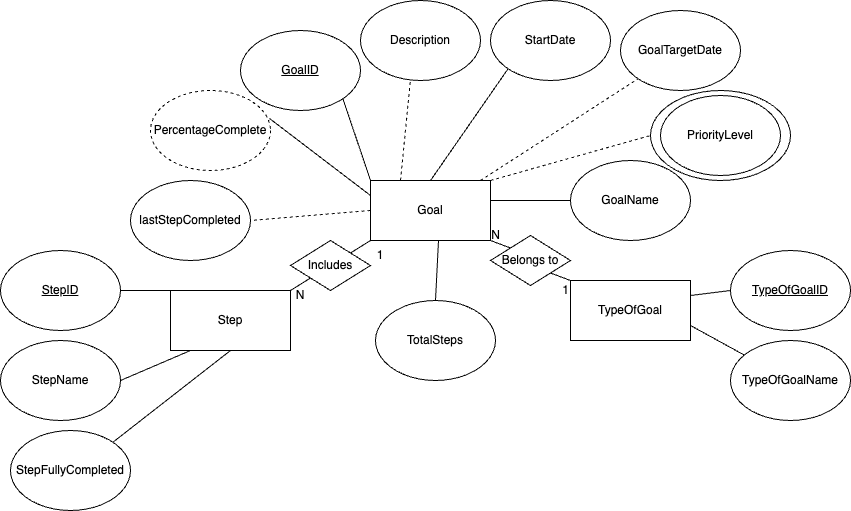

The diagram above was exported from draw.io. Its source (the exported page's mxGraphModel, read from the mxfile embedded in the PNG):
<mxGraphModel dx="1804" dy="1663" grid="1" gridSize="10" guides="1" tooltips="1" connect="1" arrows="1" fold="1" page="1" pageScale="1" pageWidth="850" pageHeight="1100" math="0" shadow="0">
  <root>
    <mxCell id="0" />
    <mxCell id="1" parent="0" />
    <mxCell id="p6DwhiF-Mg2G8dND3doh-1" value="Goal" style="rounded=0;whiteSpace=wrap;html=1;" parent="1" vertex="1">
      <mxGeometry x="300" y="100" width="120" height="60" as="geometry" />
    </mxCell>
    <mxCell id="p6DwhiF-Mg2G8dND3doh-3" value="Step" style="rounded=0;whiteSpace=wrap;html=1;" parent="1" vertex="1">
      <mxGeometry x="100" y="210" width="120" height="60" as="geometry" />
    </mxCell>
    <mxCell id="p6DwhiF-Mg2G8dND3doh-4" value="TypeOfGoal" style="rounded=0;whiteSpace=wrap;html=1;" parent="1" vertex="1">
      <mxGeometry x="500" y="200" width="120" height="60" as="geometry" />
    </mxCell>
    <mxCell id="p6DwhiF-Mg2G8dND3doh-5" value="&lt;u&gt;GoalID&lt;/u&gt;" style="ellipse;whiteSpace=wrap;html=1;" parent="1" vertex="1">
      <mxGeometry x="170" y="-50" width="120" height="80" as="geometry" />
    </mxCell>
    <mxCell id="p6DwhiF-Mg2G8dND3doh-8" value="Description" style="ellipse;whiteSpace=wrap;html=1;" parent="1" vertex="1">
      <mxGeometry x="290" y="-80" width="120" height="80" as="geometry" />
    </mxCell>
    <mxCell id="p6DwhiF-Mg2G8dND3doh-10" value="" style="endArrow=none;html=1;rounded=0;entryX=1;entryY=1;entryDx=0;entryDy=0;exitX=0;exitY=0;exitDx=0;exitDy=0;" parent="1" source="UJToKRcdWho7xmVPFwm1-57" target="p6DwhiF-Mg2G8dND3doh-1" edge="1">
      <mxGeometry width="50" height="50" relative="1" as="geometry">
        <mxPoint x="400" y="310" as="sourcePoint" />
        <mxPoint x="450" y="260" as="targetPoint" />
      </mxGeometry>
    </mxCell>
    <mxCell id="p6DwhiF-Mg2G8dND3doh-11" value="StartDate" style="ellipse;whiteSpace=wrap;html=1;" parent="1" vertex="1">
      <mxGeometry x="420" y="-80" width="120" height="80" as="geometry" />
    </mxCell>
    <mxCell id="p6DwhiF-Mg2G8dND3doh-12" value="GoalTargetDate" style="ellipse;whiteSpace=wrap;html=1;" parent="1" vertex="1">
      <mxGeometry x="550" y="-70" width="120" height="80" as="geometry" />
    </mxCell>
    <mxCell id="p6DwhiF-Mg2G8dND3doh-13" value="" style="endArrow=none;html=1;rounded=0;entryX=1;entryY=1;entryDx=0;entryDy=0;exitX=0;exitY=0;exitDx=0;exitDy=0;" parent="1" source="p6DwhiF-Mg2G8dND3doh-1" target="p6DwhiF-Mg2G8dND3doh-5" edge="1">
      <mxGeometry width="50" height="50" relative="1" as="geometry">
        <mxPoint x="400" y="190" as="sourcePoint" />
        <mxPoint x="450" y="140" as="targetPoint" />
      </mxGeometry>
    </mxCell>
    <mxCell id="p6DwhiF-Mg2G8dND3doh-17" value="1" style="text;html=1;align=center;verticalAlign=middle;resizable=0;points=[];autosize=1;strokeColor=none;fillColor=none;" parent="1" vertex="1">
      <mxGeometry x="480" y="195" width="30" height="30" as="geometry" />
    </mxCell>
    <mxCell id="p6DwhiF-Mg2G8dND3doh-18" value="N" style="text;html=1;align=center;verticalAlign=middle;resizable=0;points=[];autosize=1;strokeColor=none;fillColor=none;" parent="1" vertex="1">
      <mxGeometry x="410" y="140" width="30" height="30" as="geometry" />
    </mxCell>
    <mxCell id="p6DwhiF-Mg2G8dND3doh-19" value="PriorityLevel" style="ellipse;whiteSpace=wrap;html=1;" parent="1" vertex="1">
      <mxGeometry x="590" y="15" width="120" height="80" as="geometry" />
    </mxCell>
    <mxCell id="UJToKRcdWho7xmVPFwm1-2" value="" style="endArrow=none;dashed=1;html=1;rounded=0;entryX=0;entryY=1;entryDx=0;entryDy=0;" edge="1" parent="1" target="p6DwhiF-Mg2G8dND3doh-12">
      <mxGeometry width="50" height="50" relative="1" as="geometry">
        <mxPoint x="410" y="100" as="sourcePoint" />
        <mxPoint x="514.0100000000002" y="-6.009999999999991" as="targetPoint" />
      </mxGeometry>
    </mxCell>
    <mxCell id="UJToKRcdWho7xmVPFwm1-4" value="" style="endArrow=none;dashed=1;html=1;rounded=0;entryX=0;entryY=0.5;entryDx=0;entryDy=0;" edge="1" parent="1" target="UJToKRcdWho7xmVPFwm1-51">
      <mxGeometry width="50" height="50" relative="1" as="geometry">
        <mxPoint x="420" y="100" as="sourcePoint" />
        <mxPoint x="470" y="50" as="targetPoint" />
      </mxGeometry>
    </mxCell>
    <mxCell id="UJToKRcdWho7xmVPFwm1-7" value="&lt;u&gt;TypeOfGoalID&lt;/u&gt;" style="ellipse;whiteSpace=wrap;html=1;" vertex="1" parent="1">
      <mxGeometry x="660" y="170" width="120" height="80" as="geometry" />
    </mxCell>
    <mxCell id="UJToKRcdWho7xmVPFwm1-8" value="TypeOfGoalName" style="ellipse;whiteSpace=wrap;html=1;" vertex="1" parent="1">
      <mxGeometry x="660" y="260" width="120" height="80" as="geometry" />
    </mxCell>
    <mxCell id="UJToKRcdWho7xmVPFwm1-9" value="" style="endArrow=none;html=1;rounded=0;entryX=0;entryY=0.5;entryDx=0;entryDy=0;exitX=1;exitY=0.25;exitDx=0;exitDy=0;" edge="1" parent="1" source="p6DwhiF-Mg2G8dND3doh-4" target="UJToKRcdWho7xmVPFwm1-7">
      <mxGeometry width="50" height="50" relative="1" as="geometry">
        <mxPoint x="400" y="190" as="sourcePoint" />
        <mxPoint x="450" y="140" as="targetPoint" />
      </mxGeometry>
    </mxCell>
    <mxCell id="UJToKRcdWho7xmVPFwm1-10" value="" style="endArrow=none;html=1;rounded=0;exitX=1;exitY=0.75;exitDx=0;exitDy=0;" edge="1" parent="1" source="p6DwhiF-Mg2G8dND3doh-4" target="UJToKRcdWho7xmVPFwm1-8">
      <mxGeometry width="50" height="50" relative="1" as="geometry">
        <mxPoint x="400" y="190" as="sourcePoint" />
        <mxPoint x="450" y="140" as="targetPoint" />
      </mxGeometry>
    </mxCell>
    <mxCell id="UJToKRcdWho7xmVPFwm1-16" value="" style="endArrow=none;html=1;rounded=0;entryX=0;entryY=1;entryDx=0;entryDy=0;" edge="1" parent="1" source="UJToKRcdWho7xmVPFwm1-55" target="p6DwhiF-Mg2G8dND3doh-1">
      <mxGeometry width="50" height="50" relative="1" as="geometry">
        <mxPoint x="240" y="210" as="sourcePoint" />
        <mxPoint x="290" y="160" as="targetPoint" />
      </mxGeometry>
    </mxCell>
    <mxCell id="UJToKRcdWho7xmVPFwm1-19" value="1" style="text;html=1;align=center;verticalAlign=middle;whiteSpace=wrap;rounded=0;" vertex="1" parent="1">
      <mxGeometry x="280" y="160" width="60" height="30" as="geometry" />
    </mxCell>
    <mxCell id="UJToKRcdWho7xmVPFwm1-20" value="N" style="text;html=1;align=center;verticalAlign=middle;whiteSpace=wrap;rounded=0;" vertex="1" parent="1">
      <mxGeometry x="200" y="200" width="60" height="30" as="geometry" />
    </mxCell>
    <mxCell id="UJToKRcdWho7xmVPFwm1-21" value="&lt;u&gt;StepID&lt;/u&gt;" style="ellipse;whiteSpace=wrap;html=1;" vertex="1" parent="1">
      <mxGeometry x="-70" y="170" width="120" height="80" as="geometry" />
    </mxCell>
    <mxCell id="UJToKRcdWho7xmVPFwm1-22" value="StepName" style="ellipse;whiteSpace=wrap;html=1;" vertex="1" parent="1">
      <mxGeometry x="-70" y="260" width="120" height="80" as="geometry" />
    </mxCell>
    <mxCell id="UJToKRcdWho7xmVPFwm1-23" value="" style="endArrow=none;html=1;rounded=0;exitX=1;exitY=0.5;exitDx=0;exitDy=0;" edge="1" parent="1" source="UJToKRcdWho7xmVPFwm1-21">
      <mxGeometry width="50" height="50" relative="1" as="geometry">
        <mxPoint x="70" y="260" as="sourcePoint" />
        <mxPoint x="120" y="210" as="targetPoint" />
      </mxGeometry>
    </mxCell>
    <mxCell id="UJToKRcdWho7xmVPFwm1-24" value="" style="endArrow=none;html=1;rounded=0;exitX=1;exitY=0.5;exitDx=0;exitDy=0;" edge="1" parent="1" source="UJToKRcdWho7xmVPFwm1-22">
      <mxGeometry width="50" height="50" relative="1" as="geometry">
        <mxPoint x="70" y="320" as="sourcePoint" />
        <mxPoint x="120" y="270" as="targetPoint" />
      </mxGeometry>
    </mxCell>
    <mxCell id="UJToKRcdWho7xmVPFwm1-36" value="PercentageComplete" style="ellipse;whiteSpace=wrap;html=1;dashed=1;" vertex="1" parent="1">
      <mxGeometry x="80" y="10" width="120" height="80" as="geometry" />
    </mxCell>
    <mxCell id="UJToKRcdWho7xmVPFwm1-38" value="lastStepCompleted" style="ellipse;whiteSpace=wrap;html=1;" vertex="1" parent="1">
      <mxGeometry x="60" y="100" width="120" height="80" as="geometry" />
    </mxCell>
    <mxCell id="UJToKRcdWho7xmVPFwm1-43" value="" style="endArrow=none;html=1;rounded=0;exitX=0;exitY=0.25;exitDx=0;exitDy=0;entryX=0.992;entryY=0.35;entryDx=0;entryDy=0;entryPerimeter=0;" edge="1" parent="1" source="p6DwhiF-Mg2G8dND3doh-1" target="UJToKRcdWho7xmVPFwm1-36">
      <mxGeometry width="50" height="50" relative="1" as="geometry">
        <mxPoint x="400" y="280" as="sourcePoint" />
        <mxPoint x="180" y="90" as="targetPoint" />
      </mxGeometry>
    </mxCell>
    <mxCell id="UJToKRcdWho7xmVPFwm1-51" value="" style="ellipse;whiteSpace=wrap;html=1;fillColor=none;" vertex="1" parent="1">
      <mxGeometry x="580" y="10" width="140" height="90" as="geometry" />
    </mxCell>
    <mxCell id="UJToKRcdWho7xmVPFwm1-56" value="" style="endArrow=none;html=1;rounded=0;entryX=0;entryY=1;entryDx=0;entryDy=0;exitX=1;exitY=0;exitDx=0;exitDy=0;" edge="1" parent="1" source="p6DwhiF-Mg2G8dND3doh-3" target="UJToKRcdWho7xmVPFwm1-55">
      <mxGeometry width="50" height="50" relative="1" as="geometry">
        <mxPoint x="240" y="210" as="sourcePoint" />
        <mxPoint x="300" y="160" as="targetPoint" />
      </mxGeometry>
    </mxCell>
    <mxCell id="UJToKRcdWho7xmVPFwm1-55" value="Includes" style="rhombus;whiteSpace=wrap;html=1;" vertex="1" parent="1">
      <mxGeometry x="220" y="160" width="80" height="50" as="geometry" />
    </mxCell>
    <mxCell id="UJToKRcdWho7xmVPFwm1-58" value="" style="endArrow=none;html=1;rounded=0;entryX=1;entryY=1;entryDx=0;entryDy=0;exitX=0;exitY=0;exitDx=0;exitDy=0;" edge="1" parent="1" source="p6DwhiF-Mg2G8dND3doh-4" target="UJToKRcdWho7xmVPFwm1-57">
      <mxGeometry width="50" height="50" relative="1" as="geometry">
        <mxPoint x="480" y="210" as="sourcePoint" />
        <mxPoint x="420" y="160" as="targetPoint" />
      </mxGeometry>
    </mxCell>
    <mxCell id="UJToKRcdWho7xmVPFwm1-57" value="Belongs to" style="rhombus;whiteSpace=wrap;html=1;" vertex="1" parent="1">
      <mxGeometry x="420" y="155" width="80" height="50" as="geometry" />
    </mxCell>
    <mxCell id="UJToKRcdWho7xmVPFwm1-63" value="StepFullyCompleted" style="ellipse;whiteSpace=wrap;html=1;" vertex="1" parent="1">
      <mxGeometry x="-60" y="350" width="120" height="80" as="geometry" />
    </mxCell>
    <mxCell id="UJToKRcdWho7xmVPFwm1-64" value="" style="endArrow=none;html=1;rounded=0;exitX=1;exitY=0;exitDx=0;exitDy=0;" edge="1" parent="1" source="UJToKRcdWho7xmVPFwm1-63">
      <mxGeometry width="50" height="50" relative="1" as="geometry">
        <mxPoint x="110" y="320" as="sourcePoint" />
        <mxPoint x="160" y="270" as="targetPoint" />
      </mxGeometry>
    </mxCell>
    <mxCell id="UJToKRcdWho7xmVPFwm1-72" value="GoalName" style="ellipse;whiteSpace=wrap;html=1;" vertex="1" parent="1">
      <mxGeometry x="500" y="80" width="120" height="80" as="geometry" />
    </mxCell>
    <mxCell id="UJToKRcdWho7xmVPFwm1-73" value="" style="endArrow=none;html=1;rounded=0;entryX=0;entryY=1;entryDx=0;entryDy=0;exitX=0.5;exitY=0;exitDx=0;exitDy=0;" edge="1" parent="1" source="p6DwhiF-Mg2G8dND3doh-1" target="p6DwhiF-Mg2G8dND3doh-11">
      <mxGeometry width="50" height="50" relative="1" as="geometry">
        <mxPoint x="310" y="110" as="sourcePoint" />
        <mxPoint x="282" y="28" as="targetPoint" />
      </mxGeometry>
    </mxCell>
    <mxCell id="UJToKRcdWho7xmVPFwm1-74" value="" style="endArrow=none;html=1;rounded=0;exitX=0;exitY=0.5;exitDx=0;exitDy=0;entryX=1;entryY=0.5;entryDx=0;entryDy=0;" edge="1" parent="1" source="UJToKRcdWho7xmVPFwm1-72">
      <mxGeometry width="50" height="50" relative="1" as="geometry">
        <mxPoint x="540" y="110" as="sourcePoint" />
        <mxPoint x="420" y="120" as="targetPoint" />
      </mxGeometry>
    </mxCell>
    <mxCell id="UJToKRcdWho7xmVPFwm1-75" value="TotalSteps" style="ellipse;whiteSpace=wrap;html=1;" vertex="1" parent="1">
      <mxGeometry x="305" y="220" width="120" height="80" as="geometry" />
    </mxCell>
    <mxCell id="UJToKRcdWho7xmVPFwm1-76" value="" style="endArrow=none;dashed=1;html=1;rounded=0;entryX=0;entryY=1;entryDx=0;entryDy=0;exitX=0.25;exitY=0;exitDx=0;exitDy=0;" edge="1" parent="1" source="p6DwhiF-Mg2G8dND3doh-1">
      <mxGeometry width="50" height="50" relative="1" as="geometry">
        <mxPoint x="182" y="101" as="sourcePoint" />
        <mxPoint x="340" y="-1" as="targetPoint" />
      </mxGeometry>
    </mxCell>
    <mxCell id="UJToKRcdWho7xmVPFwm1-77" value="" style="endArrow=none;dashed=1;html=1;rounded=0;entryX=1;entryY=0.5;entryDx=0;entryDy=0;exitX=0;exitY=0.5;exitDx=0;exitDy=0;" edge="1" parent="1" source="p6DwhiF-Mg2G8dND3doh-1" target="UJToKRcdWho7xmVPFwm1-38">
      <mxGeometry width="50" height="50" relative="1" as="geometry">
        <mxPoint x="340" y="110" as="sourcePoint" />
        <mxPoint x="350" y="9" as="targetPoint" />
      </mxGeometry>
    </mxCell>
    <mxCell id="UJToKRcdWho7xmVPFwm1-78" value="" style="endArrow=none;html=1;rounded=0;entryX=0;entryY=1;entryDx=0;entryDy=0;exitX=0.5;exitY=0;exitDx=0;exitDy=0;" edge="1" parent="1" source="UJToKRcdWho7xmVPFwm1-75">
      <mxGeometry width="50" height="50" relative="1" as="geometry">
        <mxPoint x="290" y="272" as="sourcePoint" />
        <mxPoint x="368" y="160" as="targetPoint" />
      </mxGeometry>
    </mxCell>
  </root>
</mxGraphModel>